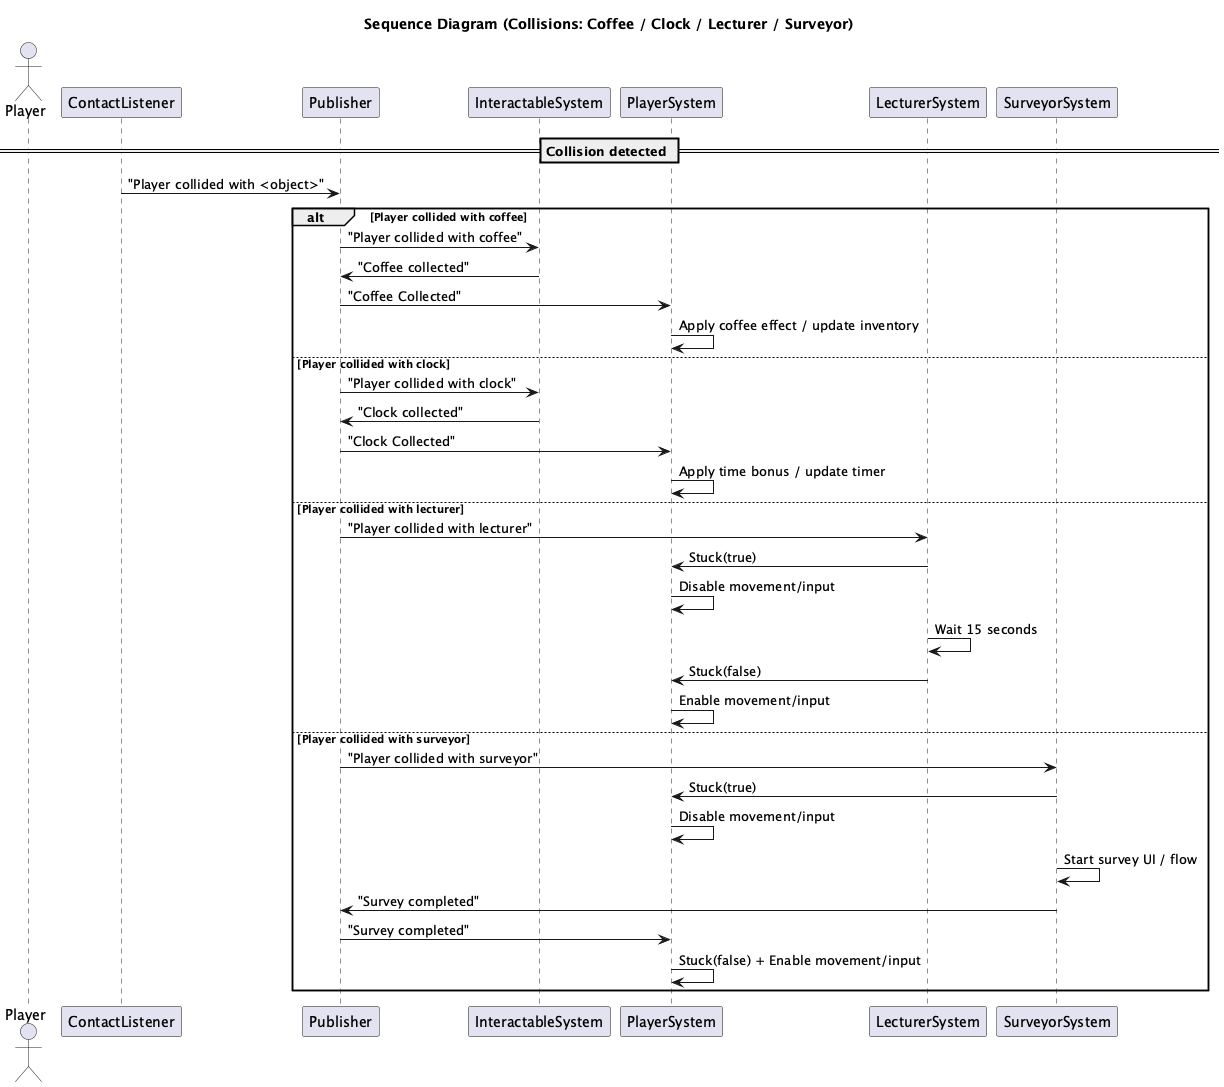

The diagram above was rendered by PlantUML. Its source (embedded in the PNG):
@startuml
title Sequence Diagram (Collisions: Coffee / Clock / Lecturer / Surveyor)

actor Player

participant ContactListener
participant Publisher
participant InteractableSystem
participant PlayerSystem
participant LecturerSystem
participant SurveyorSystem

== Collision detected ==
ContactListener -> Publisher: "Player collided with <object>"

alt Player collided with coffee
  Publisher -> InteractableSystem: "Player collided with coffee"
  InteractableSystem -> Publisher: "Coffee collected"
  Publisher -> PlayerSystem: "Coffee Collected"
  PlayerSystem -> PlayerSystem: Apply coffee effect / update inventory

else Player collided with clock
  Publisher -> InteractableSystem: "Player collided with clock"
  InteractableSystem -> Publisher: "Clock collected"
  Publisher -> PlayerSystem: "Clock Collected"
  PlayerSystem -> PlayerSystem: Apply time bonus / update timer

else Player collided with lecturer
  Publisher -> LecturerSystem: "Player collided with lecturer"
  LecturerSystem -> PlayerSystem: Stuck(true)
  PlayerSystem -> PlayerSystem: Disable movement/input
  LecturerSystem -> LecturerSystem: Wait 15 seconds
  LecturerSystem -> PlayerSystem: Stuck(false)
  PlayerSystem -> PlayerSystem: Enable movement/input

else Player collided with surveyor
  Publisher -> SurveyorSystem: "Player collided with surveyor"
  SurveyorSystem -> PlayerSystem: Stuck(true)
  PlayerSystem -> PlayerSystem: Disable movement/input
  SurveyorSystem -> SurveyorSystem: Start survey UI / flow
  SurveyorSystem -> Publisher: "Survey completed"
  Publisher -> PlayerSystem: "Survey completed"
  PlayerSystem -> PlayerSystem: Stuck(false) + Enable movement/input
end

@enduml